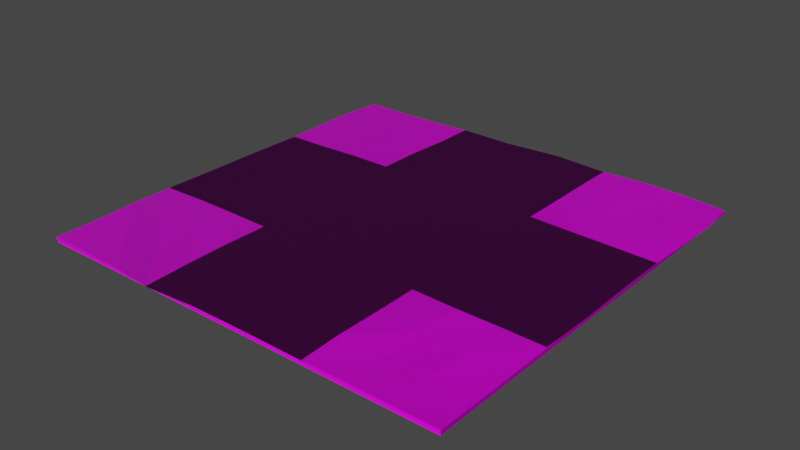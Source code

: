 # Source: Road_4-Way_.blend  (saved by Blender 3.3.6; exported with 4.5.12 LTS)
import bpy
from mathutils import Matrix  # noqa: F401  (used for matrix-valued properties, if any)

bpy.ops.wm.read_factory_settings(use_empty=True)
scene = bpy.context.scene
scene.name = 'Scene'

# ---- collections
col_road__straight = bpy.data.collections.new('Road (Straight)'); scene.collection.children.link(col_road__straight)

# ---- images (referenced by path relative to the original .blend; pixels are not part of the script)
import os
ASSET_DIR = os.environ.get("B2B_ASSET_DIR", "")  # directory of the original .blend (textures are referenced by path, not embedded)
HERE = os.path.dirname(os.path.abspath(__file__))  # packed textures are extracted next to this script under _unpacked/

def load_image(name, relpath, width, height, colorspace="sRGB"):
    """Load a texture the original file referenced (path relative to the .blend, or extracted next to this script)."""
    p = next((c for c in (os.path.join(HERE, relpath), os.path.join(ASSET_DIR, relpath)) if relpath and os.path.exists(c)), "")
    if p:
        img = bpy.data.images.load(p, check_existing=True)
        img.name = name
    else:  # same state as the original file: an image datablock whose file is absent (Cycles renders it pink)
        img = bpy.data.images.new(name, width, height)
        img.source = "FILE"
        img.filepath = "//" + (relpath or name)
    img.colorspace_settings.name = colorspace
    return img
img_dirt_surface_01_hm_png = load_image('Dirt_Surface_01_HM.png', 'textures/Dirt_Surface_01_HM.png', 1024, 1024, 'Non-Color')
img_dirt_surface_01_nm_png = load_image('Dirt_Surface_01_NM.png', 'textures/Dirt_Surface_01_NM.png', 1024, 1024, 'Non-Color')
img_dirt_surface_01_bc_png = load_image('Dirt_Surface_01_BC.png', 'textures/Dirt_Surface_01_BC.png', 1024, 1024, 'sRGB')
img_dirt_surface_01_ao_png = load_image('Dirt_Surface_01_AO.png', 'textures/Dirt_Surface_01_AO.png', 1024, 1024, 'Non-Color')
img_grass004_2k_color_jpg = load_image('Grass004_2K_Color.jpg', 'textures/Grass004_2K_Color.jpg', 1024, 1024, 'sRGB')
img_grass004_2k_normal_jpg = load_image('Grass004_2K_Normal.jpg', 'textures/Grass004_2K_Normal.jpg', 1024, 1024, 'Non-Color')
img_grass004_2k_roughness_jpg = load_image('Grass004_2K_Roughness.jpg', 'textures/Grass004_2K_Roughness.jpg', 1024, 1024, 'Non-Color')

# ---- materials (node trees are filled in below, after node groups)
mat_dirt_surface_with_leaves = bpy.data.materials.new('Dirt Surface with Leaves')
mat_dirt_surface_with_leaves.displacement_method = 'BOTH'
mat_dirt_surface_with_leaves.roughness = 0.5528
mat_dirt_surface_with_leaves.specular_intensity = 1.0
mat_dirt_surface_with_leaves.metallic = 1.0
mat_grass = bpy.data.materials.new('Grass')

# ---- material node trees
mat_dirt_surface_with_leaves.use_nodes = True; mat_dirt_surface_with_leaves.node_tree.nodes.clear()
_N = mat_dirt_surface_with_leaves.node_tree.nodes; _L = mat_dirt_surface_with_leaves.node_tree.links
n0 = _N.new('ShaderNodeMix'); n0.name = 'Mix'; n0.location = (-95, 545)
n0.data_type = 'RGBA'
n0.blend_type = 'MULTIPLY'
n1 = _N.new('ShaderNodeOutputMaterial'); n1.name = 'Material Output'; n1.location = (620, 572)
n2 = _N.new('ShaderNodeTexCoord'); n2.name = 'Texture Coordinate'; n2.location = (-1815, 380)
n3 = _N.new('ShaderNodeMapping'); n3.name = 'Mapping'; n3.location = (-1393, 419)
n3.inputs[3].default_value = (1.0, 2.0, 1.0)
n4 = _N.new('ShaderNodeDisplacement'); n4.name = 'Displacement'; n4.location = (427, -60)
n4.inputs[2].default_value = 0.05
n5 = _N.new('ShaderNodeNormalMap'); n5.name = 'Normal Map'; n5.location = (-146, -4)
n5.label = 'Normal/Map'
n5.inputs[0].default_value = 1.5
n6 = _N.new('ShaderNodeTexImage'); n6.name = 'Image Texture.001'; n6.location = (-835, -8)
n6.image = img_dirt_surface_01_hm_png
n7 = _N.new('ShaderNodeTexImage'); n7.name = 'Image Texture.002'; n7.location = (-844, 267)
n7.image = img_dirt_surface_01_nm_png
n8 = _N.new('ShaderNodeValToRGB'); n8.name = 'ColorRamp'; n8.location = (-197, 306)
while len(n8.color_ramp.elements) > 1: n8.color_ramp.elements.remove(n8.color_ramp.elements[-1])
n8.color_ramp.elements[0].position = 0.0; n8.color_ramp.elements[0].color = (1.0, 1.0, 1.0, 1.0)
_e = n8.color_ramp.elements.new(1.0); _e.color = (0.4922, 0.4922, 0.4922, 1.0)
n9 = _N.new('ShaderNodeTexImage'); n9.name = 'Image Texture'; n9.location = (-838, 563)
n9.image = img_dirt_surface_01_bc_png
n10 = _N.new('ShaderNodeTexImage'); n10.name = 'Image Texture.003'; n10.location = (-825, 844)
n10.image = img_dirt_surface_01_ao_png
n11 = _N.new('ShaderNodeBsdfPrincipled'); n11.name = 'Principled BSDF'; n11.location = (330, 572)
n11.distribution = 'GGX'
n11.subsurface_method = 'BURLEY'
n11.inputs[3].default_value = 1.45
n11.inputs[13].default_value = 0.1
n11.inputs[27].default_value = (0.0, 0.0, 0.0, 1.0)
n11.inputs[28].default_value = 1.0
_L.new(n5.outputs[0], n11.inputs[5])
_L.new(n9.outputs[0], n0.inputs[6])
_L.new(n0.outputs[2], n11.inputs[0])
_L.new(n2.outputs[2], n3.inputs[0])
_L.new(n3.outputs[0], n9.inputs[0])
_L.new(n3.outputs[0], n7.inputs[0])
_L.new(n3.outputs[0], n6.inputs[0])
_L.new(n4.outputs[0], n1.inputs[2])
_L.new(n8.outputs[0], n11.inputs[2])
_L.new(n10.outputs[0], n0.inputs[7])
_L.new(n3.outputs[0], n10.inputs[0])
_L.new(n9.outputs[0], n8.inputs[0])
_L.new(n11.outputs[0], n1.inputs[0])
_L.new(n7.outputs[0], n5.inputs[1])
_L.new(n6.outputs[0], n4.inputs[0])
n1.is_active_output = True
mat_grass.use_nodes = True; mat_grass.node_tree.nodes.clear()
_N = mat_grass.node_tree.nodes; _L = mat_grass.node_tree.links
n0 = _N.new('ShaderNodeBsdfPrincipled'); n0.name = 'Principled BSDF'; n0.location = (507, 300)
n0.distribution = 'GGX'
n0.subsurface_method = 'BURLEY'
n0.inputs[3].default_value = 1.45
n1 = _N.new('ShaderNodeTexImage'); n1.name = 'Image Texture'; n1.location = (-385, 446)
n1.image = img_grass004_2k_color_jpg
n2 = _N.new('ShaderNodeTexImage'); n2.name = 'Image Texture.002'; n2.location = (-868, -166)
n2.image = img_grass004_2k_normal_jpg
n3 = _N.new('ShaderNodeNormalMap'); n3.name = 'Normal Map'; n3.location = (112, -234)
n4 = _N.new('ShaderNodeSeparateColor'); n4.name = 'Separate RGB'; n4.location = (-548, -166)
n5 = _N.new('ShaderNodeMath'); n5.name = 'Math'; n5.location = (-328, -167)
n5.operation = 'SUBTRACT'
n5.inputs[0].default_value = 1.0
n5.inputs[2].default_value = 0.0
n6 = _N.new('ShaderNodeCombineColor'); n6.name = 'Combine RGB'; n6.location = (-108, -176)
n7 = _N.new('ShaderNodeOutputMaterial'); n7.name = 'Material Output'; n7.location = (1193, 326)
n8 = _N.new('ShaderNodeMapping'); n8.name = 'Mapping'; n8.location = (-1058, 292)
n8.width = 125
n8.inputs[3].default_value = (0.25, 0.25, 1.0)
n9 = _N.new('ShaderNodeTexCoord'); n9.name = 'Texture Coordinate'; n9.location = (-1302, 237)
n10 = _N.new('ShaderNodeTexImage'); n10.name = 'Image Texture.001'; n10.location = (-420, 143)
n10.image = img_grass004_2k_roughness_jpg
_L.new(n0.outputs[0], n7.inputs[0])
_L.new(n1.outputs[0], n0.inputs[0])
_L.new(n10.outputs[0], n0.inputs[2])
_L.new(n2.outputs[0], n4.inputs[0])
_L.new(n3.outputs[0], n0.inputs[5])
_L.new(n4.outputs[1], n5.inputs[1])
_L.new(n6.outputs[0], n3.inputs[1])
_L.new(n5.outputs[0], n6.inputs[1])
_L.new(n4.outputs[0], n6.inputs[0])
_L.new(n4.outputs[2], n6.inputs[2])
_L.new(n8.outputs[0], n1.inputs[0])
_L.new(n8.outputs[0], n10.inputs[0])
_L.new(n8.outputs[0], n2.inputs[0])
_L.new(n9.outputs[2], n8.inputs[0])
n7.is_active_output = True

# ---- world
world_world = bpy.data.worlds.new('World'); scene.world = world_world
world_world.use_nodes = True; world_world.node_tree.nodes.clear()
_N = world_world.node_tree.nodes; _L = world_world.node_tree.links
n0 = _N.new('ShaderNodeOutputWorld'); n0.name = 'World Output'; n0.location = (300, 300)
n1 = _N.new('ShaderNodeBackground'); n1.name = 'Background'; n1.location = (10, 300)
n1.inputs[0].default_value = (0.05088, 0.05088, 0.05088, 1.0)
_L.new(n1.outputs[0], n0.inputs[0])
n0.is_active_output = True
world_world.color = (0.05088, 0.05088, 0.05088)
world_world.use_sun_shadow = False
world_world.sun_shadow_jitter_overblur = 0.0

# ---- meshes
me_cube_003 = bpy.data.meshes.new('Cube.003')
me_cube_003.from_pydata([(-4.899, -4.877, -0.1281), (-4.925, -4.903, -0.001316), (-4.899, 4.893, -0.1281), (-4.909, 4.894, -0.01396), (4.91, -4.877, -0.1281), (4.91, -4.877, -0.01603), (4.91, 4.893, -0.1281), (4.935, 4.89, -0.008617), (-1.968, 4.935, 0.01034), (-1.974, -4.991, -0.002075), (1.961, -4.898, -0.0092), (1.959, 4.923, 0.02125), (-1.985, 1.931, 0.05633), (1.964, 1.944, 0.03921), (-4.926, 1.936, 0.006463), (4.91, 1.936, -0.01599), (-1.962, -1.952, 0.0539), (1.976, -1.964, 0.05027), (-4.935, -1.959, 0.03306), (4.911, -1.938, -0.0002373), (-4.916, 1.636, -0.138), (-4.899, -1.621, -0.1281), (-4.899, -4.877, -0.09077), (-4.915, -4.893, -0.0534), (-4.962, 2.925, 0.009272), (-4.967, 3.935, 0.01012), (-4.899, 4.893, -0.0534), (-4.899, 4.893, -0.09077), (1.64, 4.893, -0.1281), (-1.629, 4.893, -0.1281), (2.949, 4.944, 0.04591), (3.96, 4.941, 0.03052), (4.91, 4.893, -0.0534), (4.91, 4.893, -0.09077), (4.91, -1.621, -0.1281), (4.91, 1.636, -0.1281), (4.91, -2.918, -0.004718), (4.91, -3.897, -0.01603), (4.91, -4.877, -0.0534), (4.91, -4.877, -0.09077), (-1.629, -4.877, -0.1281), (1.64, -4.877, -0.1281), (-2.949, -4.906, -0.01285), (-3.939, -4.892, -0.007312), (-3.925, 4.893, -0.01571), (-2.948, 4.903, -0.01028), (0.6501, -4.888, -0.01148), (-0.6611, -4.899, -0.009858), (-1.968, -2.957, 0.0613), (-1.951, -3.947, 0.05671), (3.928, -4.877, -0.01603), (2.946, -4.877, -0.01603), (-0.6685, 4.927, 0.005163), (0.6374, 5.009, 0.02488), (1.987, -2.978, 0.05497), (1.97, -3.938, 0.04512), (-1.963, 3.928, 0.02345), (-1.988, 2.943, 0.04998), (1.956, 3.901, 0.03453), (1.961, 2.916, 0.03505), (-4.929, -0.6372, 0.02661), (-4.93, 0.6555, 0.02416), (5.033, 3.888, 0.0203), (4.979, 2.908, 0.003173), (0.6499, 1.938, 0.02509), (-0.6609, 1.94, 0.04993), (3.944, 1.921, 0.01654), (2.959, 1.924, 0.03063), (-2.986, 1.945, 0.04699), (-3.95, 1.943, 0.01816), (-1.979, 0.6437, 0.04633), (-1.976, -0.6568, 0.049), (1.961, 0.6426, 0.0564), (1.972, -0.6488, 0.05586), (-4.927, -3.911, 0.0003017), (-4.931, -2.947, 0.03122), (4.91, 0.6445, -0.01046), (4.946, -0.6433, 0.01309), (-0.636, -1.95, 0.05557), (0.6515, -1.974, 0.05098), (2.988, -1.99, 0.05066), (3.951, -1.948, 0.02069), (-3.939, -1.934, 0.04764), (-2.957, -1.937, 0.05285), (-3.932, -0.6347, 0.0374), (-3.963, 0.6711, 0.04184), (-2.949, -0.642, 0.05503), (-2.964, 0.6567, 0.04228), (3.953, -2.949, 0.03414), (3.936, -3.906, 0.004865), (2.981, -2.972, 0.05322), (2.949, -3.902, 0.002354), (-0.6728, -0.649, 0.04957), (-0.6631, 0.6503, 0.0506), (0.6404, -0.6497, 0.04072), (0.6398, 0.6698, 0.06069), (-3.956, 2.944, 0.03041), (-3.947, 3.937, 0.02708), (-2.989, 2.948, 0.04679), (-2.953, 3.926, 0.01835), (3.94, 0.644, 0.009635), (3.953, -0.6488, 0.02244), (2.941, 0.6368, 0.0332), (2.974, -0.6553, 0.05935), (-0.6658, 2.918, 0.02292), (-0.6654, 3.918, 0.01952), (0.6497, 2.911, 0.01717), (0.6432, 3.916, 0.02079), (0.6515, -3.936, 0.05118), (-0.6449, -3.911, 0.02763), (0.6497, -2.954, 0.05579), (-0.638, -2.943, 0.0556), (-2.945, -3.935, 0.03068), (-3.944, -3.9, -0.003051), (-2.953, -2.952, 0.06201), (-3.944, -2.951, 0.06057), (3.956, 3.934, 0.03595), (3.966, 2.904, 0.02044), (2.942, 3.911, 0.04445), (2.963, 2.914, 0.04331), (-1.629, 1.636, -0.1281), (-1.629, -1.621, -0.1281), (1.64, 1.636, -0.1281), (1.64, -1.621, -0.1281)], [], [(0, 22, 23, 1, 74, 75, 18, 60, 61, 14, 24, 25, 3, 26, 27, 2, 20, 21), (2, 27, 26, 3, 44, 45, 8, 52, 53, 11, 30, 31, 7, 32, 33, 6, 28, 29), (6, 33, 32, 7, 62, 63, 15, 76, 77, 19, 36, 37, 5, 38, 39, 4, 34, 35), (4, 39, 38, 5, 50, 51, 10, 46, 47, 9, 42, 43, 1, 23, 22, 0, 40, 41), (123, 34, 4, 41), (119, 59, 13, 67), (115, 82, 18, 75), (111, 78, 16, 48), (107, 58, 11, 53), (103, 73, 17, 80), (99, 56, 8, 45), (95, 72, 13, 64), (91, 55, 10, 51), (87, 70, 12, 68), (61, 85, 69, 14), (85, 87, 68, 69), (18, 82, 84, 60), (60, 84, 85, 61), (82, 83, 86, 84), (84, 86, 87, 85), (83, 16, 71, 86), (86, 71, 70, 87), (37, 89, 50, 5), (89, 91, 51, 50), (19, 81, 88, 36), (36, 88, 89, 37), (81, 80, 90, 88), (88, 90, 91, 89), (80, 17, 54, 90), (90, 54, 55, 91), (70, 93, 65, 12), (93, 95, 64, 65), (16, 78, 92, 71), (71, 92, 93, 70), (78, 79, 94, 92), (92, 94, 95, 93), (79, 17, 73, 94), (94, 73, 72, 95), (25, 97, 44, 3), (97, 99, 45, 44), (14, 69, 96, 24), (24, 96, 97, 25), (69, 68, 98, 96), (96, 98, 99, 97), (68, 12, 57, 98), (98, 57, 56, 99), (77, 101, 81, 19), (101, 103, 80, 81), (15, 66, 100, 76), (76, 100, 101, 77), (66, 67, 102, 100), (100, 102, 103, 101), (67, 13, 72, 102), (102, 72, 73, 103), (56, 105, 52, 8), (105, 107, 53, 52), (12, 65, 104, 57), (57, 104, 105, 56), (65, 64, 106, 104), (104, 106, 107, 105), (64, 13, 59, 106), (106, 59, 58, 107), (47, 109, 49, 9), (109, 111, 48, 49), (10, 55, 108, 46), (46, 108, 109, 47), (55, 54, 110, 108), (108, 110, 111, 109), (54, 17, 79, 110), (110, 79, 78, 111), (43, 113, 74, 1), (113, 115, 75, 74), (9, 49, 112, 42), (42, 112, 113, 43), (49, 48, 114, 112), (112, 114, 115, 113), (48, 16, 83, 114), (114, 83, 82, 115), (63, 117, 66, 15), (117, 119, 67, 66), (7, 31, 116, 62), (62, 116, 117, 63), (31, 30, 118, 116), (116, 118, 119, 117), (30, 11, 58, 118), (118, 58, 59, 119), (21, 121, 40, 0), (121, 123, 41, 40), (2, 29, 120, 20), (20, 120, 121, 21), (29, 28, 122, 120), (120, 122, 123, 121), (28, 6, 35, 122), (122, 35, 34, 123)])
me_cube_003.polygons.foreach_set('material_index', [0, 0, 0, 0, 0, 1, 1, 0, 0, 0, 1, 0, 1, 0, 0, 0, 0, 0, 0, 0, 0, 0, 1, 1, 1, 1, 1, 1, 1, 1, 0, 0, 0, 0, 0, 0, 0, 0, 1, 1, 1, 1, 1, 1, 1, 1, 0, 0, 0, 0, 0, 0, 0, 0, 0, 0, 0, 0, 0, 0, 0, 0, 0, 0, 0, 0, 0, 0, 0, 0, 1, 1, 1, 1, 1, 1, 1, 1, 1, 1, 1, 1, 1, 1, 1, 1, 0, 0, 0, 0, 0, 0, 0, 0])
_uv = me_cube_003.uv_layers.new(name='UVMap')
_uv.uv.foreach_set('vector', [0.375, 0.0, 0.4583, 0.0, 0.5417, 0.0, 0.625, 0.0, 0.625, 0.02507, 0.625, 0.05014, 0.625, 0.07521, 0.625, 0.1083, 0.625, 0.1413, 0.625, 0.1743, 0.625, 0.1996, 0.625, 0.2248, 0.625, 0.25, 0.5417, 0.25, 0.4583, 0.25, 0.375, 0.25, 0.375, 0.1667, 0.375, 0.08333, 0.375, 0.25, 0.4583, 0.25, 0.5417, 0.25, 0.625, 0.25, 0.625, 0.2749, 0.625, 0.2997, 0.625, 0.3246, 0.625, 0.358, 0.625, 0.3915, 0.625, 0.4249, 0.625, 0.4499, 0.625, 0.475, 0.625, 0.5, 0.5417, 0.5, 0.4583, 0.5, 0.375, 0.5, 0.375, 0.4167, 0.375, 0.3333, 0.375, 0.5, 0.4583, 0.5, 0.5417, 0.5, 0.625, 0.5, 0.625, 0.5252, 0.625, 0.5504, 0.625, 0.5757, 0.625, 0.6087, 0.625, 0.6417, 0.625, 0.6748, 0.625, 0.6999, 0.625, 0.7249, 0.625, 0.75, 0.5417, 0.75, 0.4583, 0.75, 0.375, 0.75, 0.375, 0.6667, 0.375, 0.5833, 0.375, 0.75, 0.4583, 0.75, 0.5417, 0.75, 0.625, 0.75, 0.625, 0.775, 0.625, 0.8001, 0.625, 0.8251, 0.625, 0.8585, 0.625, 0.892, 0.625, 0.9254, 0.625, 0.9503, 0.625, 0.9751, 0.625, 1.0, 0.5417, 1.0, 0.4583, 1.0, 0.375, 1.0, 0.375, 0.9167, 0.375, 0.8333, 0.2917, 0.6667, 0.375, 0.6667, 0.375, 0.75, 0.2917, 0.75, 0.6751, 0.5504, 0.7001, 0.5504, 0.7001, 0.5757, 0.6751, 0.5757, 0.8501, 0.6999, 0.8501, 0.6748, 0.875, 0.6748, 0.875, 0.6999, 0.767, 0.6999, 0.767, 0.6748, 0.8004, 0.6748, 0.8004, 0.6999, 0.7335, 0.5252, 0.7001, 0.5252, 0.7001, 0.5, 0.7335, 0.5, 0.6751, 0.6417, 0.7001, 0.6417, 0.7001, 0.6748, 0.6751, 0.6748, 0.8253, 0.5252, 0.8004, 0.5252, 0.8004, 0.5, 0.8253, 0.5, 0.7335, 0.6087, 0.7001, 0.6087, 0.7001, 0.5757, 0.7335, 0.5757, 0.6751, 0.7249, 0.7001, 0.7249, 0.7001, 0.75, 0.6751, 0.75, 0.8253, 0.6087, 0.8004, 0.6087, 0.8004, 0.5757, 0.8253, 0.5757, 0.875, 0.6087, 0.8501, 0.6087, 0.8501, 0.5757, 0.875, 0.5757, 0.8501, 0.6087, 0.8253, 0.6087, 0.8253, 0.5757, 0.8501, 0.5757, 0.875, 0.6748, 0.8501, 0.6748, 0.8501, 0.6417, 0.875, 0.6417, 0.875, 0.6417, 0.8501, 0.6417, 0.8501, 0.6087, 0.875, 0.6087, 0.8501, 0.6748, 0.8253, 0.6748, 0.8253, 0.6417, 0.8501, 0.6417, 0.8501, 0.6417, 0.8253, 0.6417, 0.8253, 0.6087, 0.8501, 0.6087, 0.8253, 0.6748, 0.8004, 0.6748, 0.8004, 0.6417, 0.8253, 0.6417, 0.8253, 0.6417, 0.8004, 0.6417, 0.8004, 0.6087, 0.8253, 0.6087, 0.625, 0.7249, 0.65, 0.7249, 0.65, 0.75, 0.625, 0.75, 0.65, 0.7249, 0.6751, 0.7249, 0.6751, 0.75, 0.65, 0.75, 0.625, 0.6748, 0.65, 0.6748, 0.65, 0.6999, 0.625, 0.6999, 0.625, 0.6999, 0.65, 0.6999, 0.65, 0.7249, 0.625, 0.7249, 0.65, 0.6748, 0.6751, 0.6748, 0.6751, 0.6999, 0.65, 0.6999, 0.65, 0.6999, 0.6751, 0.6999, 0.6751, 0.7249, 0.65, 0.7249, 0.6751, 0.6748, 0.7001, 0.6748, 0.7001, 0.6999, 0.6751, 0.6999, 0.6751, 0.6999, 0.7001, 0.6999, 0.7001, 0.7249, 0.6751, 0.7249, 0.8004, 0.6087, 0.767, 0.6087, 0.767, 0.5757, 0.8004, 0.5757, 0.767, 0.6087, 0.7335, 0.6087, 0.7335, 0.5757, 0.767, 0.5757, 0.8004, 0.6748, 0.767, 0.6748, 0.767, 0.6417, 0.8004, 0.6417, 0.8004, 0.6417, 0.767, 0.6417, 0.767, 0.6087, 0.8004, 0.6087, 0.767, 0.6748, 0.7335, 0.6748, 0.7335, 0.6417, 0.767, 0.6417, 0.767, 0.6417, 0.7335, 0.6417, 0.7335, 0.6087, 0.767, 0.6087, 0.7335, 0.6748, 0.7001, 0.6748, 0.7001, 0.6417, 0.7335, 0.6417, 0.7335, 0.6417, 0.7001, 0.6417, 0.7001, 0.6087, 0.7335, 0.6087, 0.875, 0.5252, 0.8501, 0.5252, 0.8501, 0.5, 0.875, 0.5, 0.8501, 0.5252, 0.8253, 0.5252, 0.8253, 0.5, 0.8501, 0.5, 0.875, 0.5757, 0.8501, 0.5757, 0.8501, 0.5504, 0.875, 0.5504, 0.875, 0.5504, 0.8501, 0.5504, 0.8501, 0.5252, 0.875, 0.5252, 0.8501, 0.5757, 0.8253, 0.5757, 0.8253, 0.5504, 0.8501, 0.5504, 0.8501, 0.5504, 0.8253, 0.5504, 0.8253, 0.5252, 0.8501, 0.5252, 0.8253, 0.5757, 0.8004, 0.5757, 0.8004, 0.5504, 0.8253, 0.5504, 0.8253, 0.5504, 0.8004, 0.5504, 0.8004, 0.5252, 0.8253, 0.5252, 0.625, 0.6417, 0.65, 0.6417, 0.65, 0.6748, 0.625, 0.6748, 0.65, 0.6417, 0.6751, 0.6417, 0.6751, 0.6748, 0.65, 0.6748, 0.625, 0.5757, 0.65, 0.5757, 0.65, 0.6087, 0.625, 0.6087, 0.625, 0.6087, 0.65, 0.6087, 0.65, 0.6417, 0.625, 0.6417, 0.65, 0.5757, 0.6751, 0.5757, 0.6751, 0.6087, 0.65, 0.6087, 0.65, 0.6087, 0.6751, 0.6087, 0.6751, 0.6417, 0.65, 0.6417, 0.6751, 0.5757, 0.7001, 0.5757, 0.7001, 0.6087, 0.6751, 0.6087, 0.6751, 0.6087, 0.7001, 0.6087, 0.7001, 0.6417, 0.6751, 0.6417, 0.8004, 0.5252, 0.767, 0.5252, 0.767, 0.5, 0.8004, 0.5, 0.767, 0.5252, 0.7335, 0.5252, 0.7335, 0.5, 0.767, 0.5, 0.8004, 0.5757, 0.767, 0.5757, 0.767, 0.5504, 0.8004, 0.5504, 0.8004, 0.5504, 0.767, 0.5504, 0.767, 0.5252, 0.8004, 0.5252, 0.767, 0.5757, 0.7335, 0.5757, 0.7335, 0.5504, 0.767, 0.5504, 0.767, 0.5504, 0.7335, 0.5504, 0.7335, 0.5252, 0.767, 0.5252, 0.7335, 0.5757, 0.7001, 0.5757, 0.7001, 0.5504, 0.7335, 0.5504, 0.7335, 0.5504, 0.7001, 0.5504, 0.7001, 0.5252, 0.7335, 0.5252, 0.767, 0.75, 0.767, 0.7249, 0.8004, 0.7249, 0.8004, 0.75, 0.767, 0.7249, 0.767, 0.6999, 0.8004, 0.6999, 0.8004, 0.7249, 0.7001, 0.75, 0.7001, 0.7249, 0.7335, 0.7249, 0.7335, 0.75, 0.7335, 0.75, 0.7335, 0.7249, 0.767, 0.7249, 0.767, 0.75, 0.7001, 0.7249, 0.7001, 0.6999, 0.7335, 0.6999, 0.7335, 0.7249, 0.7335, 0.7249, 0.7335, 0.6999, 0.767, 0.6999, 0.767, 0.7249, 0.7001, 0.6999, 0.7001, 0.6748, 0.7335, 0.6748, 0.7335, 0.6999, 0.7335, 0.6999, 0.7335, 0.6748, 0.767, 0.6748, 0.767, 0.6999, 0.8501, 0.75, 0.8501, 0.7249, 0.875, 0.7249, 0.875, 0.75, 0.8501, 0.7249, 0.8501, 0.6999, 0.875, 0.6999, 0.875, 0.7249, 0.8004, 0.75, 0.8004, 0.7249, 0.8253, 0.7249, 0.8253, 0.75, 0.8253, 0.75, 0.8253, 0.7249, 0.8501, 0.7249, 0.8501, 0.75, 0.8004, 0.7249, 0.8004, 0.6999, 0.8253, 0.6999, 0.8253, 0.7249, 0.8253, 0.7249, 0.8253, 0.6999, 0.8501, 0.6999, 0.8501, 0.7249, 0.8004, 0.6999, 0.8004, 0.6748, 0.8253, 0.6748, 0.8253, 0.6999, 0.8253, 0.6999, 0.8253, 0.6748, 0.8501, 0.6748, 0.8501, 0.6999, 0.625, 0.5504, 0.65, 0.5504, 0.65, 0.5757, 0.625, 0.5757, 0.65, 0.5504, 0.6751, 0.5504, 0.6751, 0.5757, 0.65, 0.5757, 0.625, 0.5, 0.65, 0.5, 0.65, 0.5252, 0.625, 0.5252, 0.625, 0.5252, 0.65, 0.5252, 0.65, 0.5504, 0.625, 0.5504, 0.65, 0.5, 0.6751, 0.5, 0.6751, 0.5252, 0.65, 0.5252, 0.65, 0.5252, 0.6751, 0.5252, 0.6751, 0.5504, 0.65, 0.5504, 0.6751, 0.5, 0.7001, 0.5, 0.7001, 0.5252, 0.6751, 0.5252, 0.6751, 0.5252, 0.7001, 0.5252, 0.7001, 0.5504, 0.6751, 0.5504, 0.125, 0.6667, 0.2083, 0.6667, 0.2083, 0.75, 0.125, 0.75, 0.2083, 0.6667, 0.2917, 0.6667, 0.2917, 0.75, 0.2083, 0.75, 0.125, 0.5, 0.2083, 0.5, 0.2083, 0.5833, 0.125, 0.5833, 0.125, 0.5833, 0.2083, 0.5833, 0.2083, 0.6667, 0.125, 0.6667, 0.2083, 0.5, 0.2917, 0.5, 0.2917, 0.5833, 0.2083, 0.5833, 0.2083, 0.5833, 0.2917, 0.5833, 0.2917, 0.6667, 0.2083, 0.6667, 0.2917, 0.5, 0.375, 0.5, 0.375, 0.5833, 0.2917, 0.5833, 0.2917, 0.5833, 0.375, 0.5833, 0.375, 0.6667, 0.2917, 0.6667])
me_cube_003.materials.append(mat_dirt_surface_with_leaves)
me_cube_003.materials.append(mat_grass)
me_cube_003.update()

# ---- objects
ob_cube = bpy.data.objects.new('Cube', me_cube_003)

# ---- transforms, parenting, visibility, modifiers, constraints
ob_cube.location = (-0.005502, -0.00774, 0.07208)

# ---- collection membership
col_road__straight.objects.link(ob_cube)

# ---- scene / render settings (as saved in the file)
scene.frame_start = 1; scene.frame_end = 250; scene.frame_set(169)
scene.render.engine = 'CYCLES'
scene.cycles.sampling_pattern = 'TABULATED_SOBOL'
scene.cycles.use_light_tree = False
scene.cycles.bake_type = 'NORMAL'
scene.view_settings.view_transform = 'Filmic'
bpy.context.view_layer.update()

# ---- added for rendering (the .blend has no active camera and no usable light): camera, sun
cam_auto = bpy.data.cameras.new('AutoCamera')
cam_auto.lens = 50.0
cam_auto.sensor_width = 36.0
cam_auto.clip_end = 1000.0
ob_auto_camera = bpy.data.objects.new('AutoCamera', cam_auto)
scene.collection.objects.link(ob_auto_camera)
ob_auto_camera.location = (13.1132, -15.7019, 10.5029)
ob_auto_camera.rotation_euler = (1.09748, -7.21219e-08, 0.694738)
scene.camera = ob_auto_camera
light_auto_sun = bpy.data.lights.new('AutoSun', 'SUN')
light_auto_sun.energy = 3.0
light_auto_sun.angle = 0.0523599
ob_auto_sun = bpy.data.objects.new('AutoSun', light_auto_sun)
scene.collection.objects.link(ob_auto_sun)
ob_auto_sun.rotation_euler = (0.872665, 0.174533, 0.523599)
bpy.context.view_layer.update()
